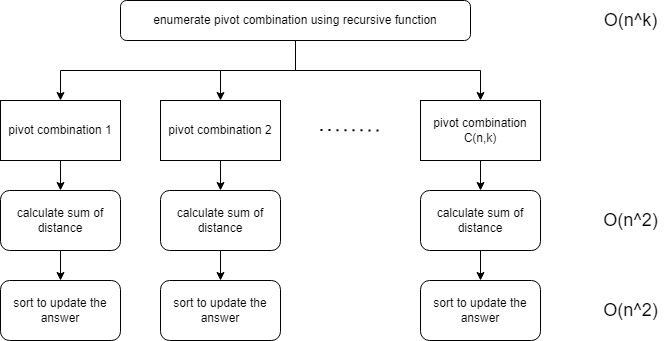

The diagram above was exported from draw.io. Its source (the exported page's mxGraphModel, read from the mxfile embedded in the PNG):
<mxGraphModel dx="1038" dy="579" grid="1" gridSize="10" guides="1" tooltips="1" connect="1" arrows="1" fold="1" page="1" pageScale="1" pageWidth="827" pageHeight="1169" math="0" shadow="0">
  <root>
    <mxCell id="WIyWlLk6GJQsqaUBKTNV-0" />
    <mxCell id="WIyWlLk6GJQsqaUBKTNV-1" parent="WIyWlLk6GJQsqaUBKTNV-0" />
    <mxCell id="az-HaIATLCJukU4Nv88J-21" style="edgeStyle=orthogonalEdgeStyle;rounded=0;orthogonalLoop=1;jettySize=auto;html=1;exitX=0.5;exitY=1;exitDx=0;exitDy=0;" edge="1" parent="WIyWlLk6GJQsqaUBKTNV-1" source="WIyWlLk6GJQsqaUBKTNV-3" target="az-HaIATLCJukU4Nv88J-0">
      <mxGeometry relative="1" as="geometry" />
    </mxCell>
    <mxCell id="az-HaIATLCJukU4Nv88J-22" style="edgeStyle=orthogonalEdgeStyle;rounded=0;orthogonalLoop=1;jettySize=auto;html=1;exitX=0.5;exitY=1;exitDx=0;exitDy=0;entryX=0.5;entryY=0;entryDx=0;entryDy=0;" edge="1" parent="WIyWlLk6GJQsqaUBKTNV-1" source="WIyWlLk6GJQsqaUBKTNV-3" target="az-HaIATLCJukU4Nv88J-12">
      <mxGeometry relative="1" as="geometry" />
    </mxCell>
    <mxCell id="az-HaIATLCJukU4Nv88J-23" style="edgeStyle=orthogonalEdgeStyle;rounded=0;orthogonalLoop=1;jettySize=auto;html=1;exitX=0.5;exitY=1;exitDx=0;exitDy=0;" edge="1" parent="WIyWlLk6GJQsqaUBKTNV-1" source="WIyWlLk6GJQsqaUBKTNV-3" target="az-HaIATLCJukU4Nv88J-17">
      <mxGeometry relative="1" as="geometry" />
    </mxCell>
    <mxCell id="WIyWlLk6GJQsqaUBKTNV-3" value="enumerate pivot combination using recursive function" style="rounded=1;whiteSpace=wrap;html=1;fontSize=12;glass=0;strokeWidth=1;shadow=0;" parent="WIyWlLk6GJQsqaUBKTNV-1" vertex="1">
      <mxGeometry x="160" y="80" width="350" height="40" as="geometry" />
    </mxCell>
    <mxCell id="az-HaIATLCJukU4Nv88J-6" value="" style="edgeStyle=orthogonalEdgeStyle;rounded=0;orthogonalLoop=1;jettySize=auto;html=1;" edge="1" parent="WIyWlLk6GJQsqaUBKTNV-1" source="az-HaIATLCJukU4Nv88J-0" target="az-HaIATLCJukU4Nv88J-3">
      <mxGeometry relative="1" as="geometry" />
    </mxCell>
    <mxCell id="az-HaIATLCJukU4Nv88J-0" value="pivot combination 1" style="rounded=0;whiteSpace=wrap;html=1;" vertex="1" parent="WIyWlLk6GJQsqaUBKTNV-1">
      <mxGeometry x="40" y="180" width="120" height="60" as="geometry" />
    </mxCell>
    <mxCell id="az-HaIATLCJukU4Nv88J-10" value="" style="edgeStyle=orthogonalEdgeStyle;rounded=0;orthogonalLoop=1;jettySize=auto;html=1;" edge="1" parent="WIyWlLk6GJQsqaUBKTNV-1" source="az-HaIATLCJukU4Nv88J-3" target="az-HaIATLCJukU4Nv88J-9">
      <mxGeometry relative="1" as="geometry" />
    </mxCell>
    <mxCell id="az-HaIATLCJukU4Nv88J-3" value="calculate sum of distance" style="rounded=1;whiteSpace=wrap;html=1;" vertex="1" parent="WIyWlLk6GJQsqaUBKTNV-1">
      <mxGeometry x="40" y="270" width="120" height="60" as="geometry" />
    </mxCell>
    <mxCell id="az-HaIATLCJukU4Nv88J-7" value="" style="endArrow=none;dashed=1;html=1;dashPattern=1 3;strokeWidth=2;rounded=0;" edge="1" parent="WIyWlLk6GJQsqaUBKTNV-1">
      <mxGeometry width="50" height="50" relative="1" as="geometry">
        <mxPoint x="360" y="209.5" as="sourcePoint" />
        <mxPoint x="420" y="209.5" as="targetPoint" />
        <Array as="points">
          <mxPoint x="420" y="210" />
        </Array>
      </mxGeometry>
    </mxCell>
    <mxCell id="az-HaIATLCJukU4Nv88J-9" value="sort to update the answer" style="rounded=1;whiteSpace=wrap;html=1;" vertex="1" parent="WIyWlLk6GJQsqaUBKTNV-1">
      <mxGeometry x="40" y="360" width="120" height="60" as="geometry" />
    </mxCell>
    <mxCell id="az-HaIATLCJukU4Nv88J-11" value="" style="edgeStyle=orthogonalEdgeStyle;rounded=0;orthogonalLoop=1;jettySize=auto;html=1;" edge="1" parent="WIyWlLk6GJQsqaUBKTNV-1" source="az-HaIATLCJukU4Nv88J-12" target="az-HaIATLCJukU4Nv88J-14">
      <mxGeometry relative="1" as="geometry" />
    </mxCell>
    <mxCell id="az-HaIATLCJukU4Nv88J-12" value="pivot combination 2" style="rounded=0;whiteSpace=wrap;html=1;" vertex="1" parent="WIyWlLk6GJQsqaUBKTNV-1">
      <mxGeometry x="200" y="180" width="120" height="60" as="geometry" />
    </mxCell>
    <mxCell id="az-HaIATLCJukU4Nv88J-13" value="" style="edgeStyle=orthogonalEdgeStyle;rounded=0;orthogonalLoop=1;jettySize=auto;html=1;" edge="1" parent="WIyWlLk6GJQsqaUBKTNV-1" source="az-HaIATLCJukU4Nv88J-14" target="az-HaIATLCJukU4Nv88J-15">
      <mxGeometry relative="1" as="geometry" />
    </mxCell>
    <mxCell id="az-HaIATLCJukU4Nv88J-14" value="calculate sum of distance" style="rounded=1;whiteSpace=wrap;html=1;" vertex="1" parent="WIyWlLk6GJQsqaUBKTNV-1">
      <mxGeometry x="200" y="270" width="120" height="60" as="geometry" />
    </mxCell>
    <mxCell id="az-HaIATLCJukU4Nv88J-15" value="sort to update the answer" style="rounded=1;whiteSpace=wrap;html=1;" vertex="1" parent="WIyWlLk6GJQsqaUBKTNV-1">
      <mxGeometry x="200" y="360" width="120" height="60" as="geometry" />
    </mxCell>
    <mxCell id="az-HaIATLCJukU4Nv88J-16" value="" style="edgeStyle=orthogonalEdgeStyle;rounded=0;orthogonalLoop=1;jettySize=auto;html=1;" edge="1" parent="WIyWlLk6GJQsqaUBKTNV-1" source="az-HaIATLCJukU4Nv88J-17" target="az-HaIATLCJukU4Nv88J-19">
      <mxGeometry relative="1" as="geometry" />
    </mxCell>
    <mxCell id="az-HaIATLCJukU4Nv88J-17" value="pivot combination&lt;br&gt;C(n,k)" style="rounded=0;whiteSpace=wrap;html=1;" vertex="1" parent="WIyWlLk6GJQsqaUBKTNV-1">
      <mxGeometry x="460" y="180" width="120" height="60" as="geometry" />
    </mxCell>
    <mxCell id="az-HaIATLCJukU4Nv88J-18" value="" style="edgeStyle=orthogonalEdgeStyle;rounded=0;orthogonalLoop=1;jettySize=auto;html=1;" edge="1" parent="WIyWlLk6GJQsqaUBKTNV-1" source="az-HaIATLCJukU4Nv88J-19" target="az-HaIATLCJukU4Nv88J-20">
      <mxGeometry relative="1" as="geometry" />
    </mxCell>
    <mxCell id="az-HaIATLCJukU4Nv88J-19" value="calculate sum of distance" style="rounded=1;whiteSpace=wrap;html=1;" vertex="1" parent="WIyWlLk6GJQsqaUBKTNV-1">
      <mxGeometry x="460" y="270" width="120" height="60" as="geometry" />
    </mxCell>
    <mxCell id="az-HaIATLCJukU4Nv88J-20" value="sort to update the answer" style="rounded=1;whiteSpace=wrap;html=1;" vertex="1" parent="WIyWlLk6GJQsqaUBKTNV-1">
      <mxGeometry x="460" y="360" width="120" height="60" as="geometry" />
    </mxCell>
    <mxCell id="az-HaIATLCJukU4Nv88J-24" value="O(n^k)" style="text;html=1;align=center;verticalAlign=middle;resizable=0;points=[];autosize=1;strokeColor=none;fillColor=none;fontSize=18;" vertex="1" parent="WIyWlLk6GJQsqaUBKTNV-1">
      <mxGeometry x="630" y="80" width="80" height="40" as="geometry" />
    </mxCell>
    <mxCell id="az-HaIATLCJukU4Nv88J-25" value="O(n^2)" style="text;html=1;align=center;verticalAlign=middle;resizable=0;points=[];autosize=1;strokeColor=none;fillColor=none;fontSize=18;" vertex="1" parent="WIyWlLk6GJQsqaUBKTNV-1">
      <mxGeometry x="630" y="370" width="80" height="40" as="geometry" />
    </mxCell>
    <mxCell id="az-HaIATLCJukU4Nv88J-26" value="O(n^2)" style="text;html=1;align=center;verticalAlign=middle;resizable=0;points=[];autosize=1;strokeColor=none;fillColor=none;fontSize=18;" vertex="1" parent="WIyWlLk6GJQsqaUBKTNV-1">
      <mxGeometry x="630" y="280" width="80" height="40" as="geometry" />
    </mxCell>
  </root>
</mxGraphModel>